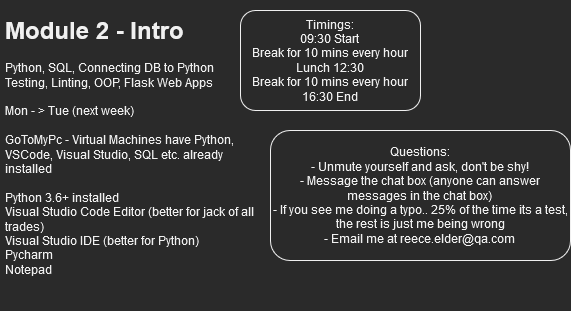

The diagram above was exported from draw.io. Its source (the exported page's mxGraphModel, read from the mxfile embedded in the PNG):
<mxGraphModel dx="813" dy="430" grid="1" gridSize="10" guides="1" tooltips="1" connect="1" arrows="1" fold="1" page="1" pageScale="1" pageWidth="827" pageHeight="1169" math="0" shadow="0">
  <root>
    <mxCell id="0" />
    <mxCell id="1" parent="0" />
    <mxCell id="jXTLbBHDG9q04fMis76_-2" value="&lt;h1&gt;Module 2 - Intro&lt;br&gt;&lt;/h1&gt;Python, SQL, Connecting DB to Python&lt;br&gt;&lt;div&gt;Testing, Linting, OOP, Flask Web Apps&lt;/div&gt;&lt;div&gt;&lt;br&gt;&lt;/div&gt;&lt;div&gt;Mon - &amp;gt; Tue (next week)&lt;/div&gt;&lt;div&gt;&lt;br&gt;&lt;/div&gt;&lt;div&gt;GoToMyPc - Virtual Machines have Python, VSCode, Visual Studio, SQL etc. already installed &lt;br&gt;&lt;br&gt;Python 3.6+ installed &lt;br&gt;Visual Studio Code Editor (better for jack of all trades)&lt;br&gt;Visual Studio IDE (better for Python)&lt;br&gt;Pycharm &lt;br&gt;Notepad&lt;br&gt;&lt;/div&gt;" style="text;html=1;strokeColor=none;fillColor=none;spacing=5;spacingTop=-20;whiteSpace=wrap;overflow=hidden;rounded=0;" vertex="1" parent="1">
      <mxGeometry x="10" y="10" width="260" height="300" as="geometry" />
    </mxCell>
    <mxCell id="jXTLbBHDG9q04fMis76_-3" value="&lt;div&gt;Timings: &lt;br&gt;09:30 Start&lt;/div&gt;&lt;div&gt;Break for 10 mins every hour&lt;br&gt;Lunch 12:30&lt;/div&gt;&lt;div&gt;Break for 10 mins every hour&lt;/div&gt;&lt;div&gt;16:30 End&lt;br&gt;&lt;/div&gt;" style="rounded=1;whiteSpace=wrap;html=1;" vertex="1" parent="1">
      <mxGeometry x="250" y="10" width="180" height="100" as="geometry" />
    </mxCell>
    <mxCell id="jXTLbBHDG9q04fMis76_-4" value="&lt;div&gt;Questions:&lt;/div&gt;&lt;div&gt;- Unmute yourself and ask, don't be shy!&lt;br&gt;- Message the chat box (anyone can answer messages in the chat box)&lt;br&gt;- If you see me doing a typo.. 25% of the time its a test, the rest is just me being wrong&lt;/div&gt;&lt;div&gt;- Email me at reece.elder@qa.com&lt;br&gt;&lt;/div&gt;" style="rounded=1;whiteSpace=wrap;html=1;" vertex="1" parent="1">
      <mxGeometry x="280" y="130" width="300" height="130" as="geometry" />
    </mxCell>
  </root>
</mxGraphModel>